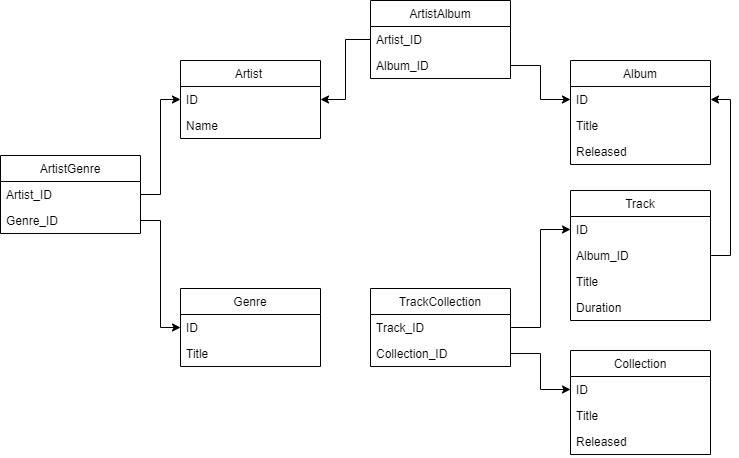

The diagram above was exported from draw.io. Its source (the exported page's mxGraphModel, read from the mxfile embedded in the PNG):
<mxGraphModel dx="936" dy="461" grid="1" gridSize="10" guides="1" tooltips="1" connect="1" arrows="1" fold="1" page="1" pageScale="1" pageWidth="827" pageHeight="1169" background="#FFFFFF" math="0" shadow="0">
  <root>
    <mxCell id="0" />
    <mxCell id="1" parent="0" />
    <mxCell id="h-OuNFBL5EGxwuy_sA9W-5" value="Artist " style="swimlane;fontStyle=0;childLayout=stackLayout;horizontal=1;startSize=26;fillColor=none;horizontalStack=0;resizeParent=1;resizeParentMax=0;resizeLast=0;collapsible=1;marginBottom=0;rounded=0;" vertex="1" parent="1">
      <mxGeometry x="190" y="490" width="140" height="78" as="geometry" />
    </mxCell>
    <mxCell id="h-OuNFBL5EGxwuy_sA9W-6" value="ID" style="text;strokeColor=none;fillColor=none;align=left;verticalAlign=top;spacingLeft=4;spacingRight=4;overflow=hidden;rotatable=0;points=[[0,0.5],[1,0.5]];portConstraint=eastwest;rounded=0;" vertex="1" parent="h-OuNFBL5EGxwuy_sA9W-5">
      <mxGeometry y="26" width="140" height="26" as="geometry" />
    </mxCell>
    <mxCell id="h-OuNFBL5EGxwuy_sA9W-7" value="Name" style="text;strokeColor=none;fillColor=none;align=left;verticalAlign=top;spacingLeft=4;spacingRight=4;overflow=hidden;rotatable=0;points=[[0,0.5],[1,0.5]];portConstraint=eastwest;rounded=0;" vertex="1" parent="h-OuNFBL5EGxwuy_sA9W-5">
      <mxGeometry y="52" width="140" height="26" as="geometry" />
    </mxCell>
    <mxCell id="h-OuNFBL5EGxwuy_sA9W-10" value="Album" style="swimlane;fontStyle=0;childLayout=stackLayout;horizontal=1;startSize=26;fillColor=none;horizontalStack=0;resizeParent=1;resizeParentMax=0;resizeLast=0;collapsible=1;marginBottom=0;rounded=0;" vertex="1" parent="1">
      <mxGeometry x="580" y="490" width="140" height="104" as="geometry" />
    </mxCell>
    <mxCell id="h-OuNFBL5EGxwuy_sA9W-11" value="ID" style="text;strokeColor=none;fillColor=none;align=left;verticalAlign=top;spacingLeft=4;spacingRight=4;overflow=hidden;rotatable=0;points=[[0,0.5],[1,0.5]];portConstraint=eastwest;rounded=0;" vertex="1" parent="h-OuNFBL5EGxwuy_sA9W-10">
      <mxGeometry y="26" width="140" height="26" as="geometry" />
    </mxCell>
    <mxCell id="h-OuNFBL5EGxwuy_sA9W-13" value="Title" style="text;strokeColor=none;fillColor=none;align=left;verticalAlign=top;spacingLeft=4;spacingRight=4;overflow=hidden;rotatable=0;points=[[0,0.5],[1,0.5]];portConstraint=eastwest;rounded=0;" vertex="1" parent="h-OuNFBL5EGxwuy_sA9W-10">
      <mxGeometry y="52" width="140" height="26" as="geometry" />
    </mxCell>
    <mxCell id="h-OuNFBL5EGxwuy_sA9W-14" value="Released" style="text;strokeColor=none;fillColor=none;align=left;verticalAlign=top;spacingLeft=4;spacingRight=4;overflow=hidden;rotatable=0;points=[[0,0.5],[1,0.5]];portConstraint=eastwest;rounded=0;" vertex="1" parent="h-OuNFBL5EGxwuy_sA9W-10">
      <mxGeometry y="78" width="140" height="26" as="geometry" />
    </mxCell>
    <mxCell id="h-OuNFBL5EGxwuy_sA9W-16" value="Track" style="swimlane;fontStyle=0;childLayout=stackLayout;horizontal=1;startSize=26;fillColor=none;horizontalStack=0;resizeParent=1;resizeParentMax=0;resizeLast=0;collapsible=1;marginBottom=0;rounded=0;" vertex="1" parent="1">
      <mxGeometry x="580" y="620" width="140" height="130" as="geometry" />
    </mxCell>
    <mxCell id="h-OuNFBL5EGxwuy_sA9W-17" value="ID" style="text;strokeColor=none;fillColor=none;align=left;verticalAlign=top;spacingLeft=4;spacingRight=4;overflow=hidden;rotatable=0;points=[[0,0.5],[1,0.5]];portConstraint=eastwest;rounded=0;" vertex="1" parent="h-OuNFBL5EGxwuy_sA9W-16">
      <mxGeometry y="26" width="140" height="26" as="geometry" />
    </mxCell>
    <mxCell id="h-OuNFBL5EGxwuy_sA9W-18" value="Album_ID" style="text;strokeColor=none;fillColor=none;align=left;verticalAlign=top;spacingLeft=4;spacingRight=4;overflow=hidden;rotatable=0;points=[[0,0.5],[1,0.5]];portConstraint=eastwest;rounded=0;" vertex="1" parent="h-OuNFBL5EGxwuy_sA9W-16">
      <mxGeometry y="52" width="140" height="26" as="geometry" />
    </mxCell>
    <mxCell id="h-OuNFBL5EGxwuy_sA9W-21" value="Title" style="text;strokeColor=none;fillColor=none;align=left;verticalAlign=top;spacingLeft=4;spacingRight=4;overflow=hidden;rotatable=0;points=[[0,0.5],[1,0.5]];portConstraint=eastwest;rounded=0;" vertex="1" parent="h-OuNFBL5EGxwuy_sA9W-16">
      <mxGeometry y="78" width="140" height="26" as="geometry" />
    </mxCell>
    <mxCell id="h-OuNFBL5EGxwuy_sA9W-20" value="Duration" style="text;strokeColor=none;fillColor=none;align=left;verticalAlign=top;spacingLeft=4;spacingRight=4;overflow=hidden;rotatable=0;points=[[0,0.5],[1,0.5]];portConstraint=eastwest;rounded=0;" vertex="1" parent="h-OuNFBL5EGxwuy_sA9W-16">
      <mxGeometry y="104" width="140" height="26" as="geometry" />
    </mxCell>
    <mxCell id="h-OuNFBL5EGxwuy_sA9W-24" value="Genre" style="swimlane;fontStyle=0;childLayout=stackLayout;horizontal=1;startSize=26;fillColor=none;horizontalStack=0;resizeParent=1;resizeParentMax=0;resizeLast=0;collapsible=1;marginBottom=0;rounded=0;" vertex="1" parent="1">
      <mxGeometry x="190" y="718" width="140" height="78" as="geometry" />
    </mxCell>
    <mxCell id="h-OuNFBL5EGxwuy_sA9W-25" value="ID" style="text;strokeColor=none;fillColor=none;align=left;verticalAlign=top;spacingLeft=4;spacingRight=4;overflow=hidden;rotatable=0;points=[[0,0.5],[1,0.5]];portConstraint=eastwest;rounded=0;" vertex="1" parent="h-OuNFBL5EGxwuy_sA9W-24">
      <mxGeometry y="26" width="140" height="26" as="geometry" />
    </mxCell>
    <mxCell id="h-OuNFBL5EGxwuy_sA9W-26" value="Title" style="text;strokeColor=none;fillColor=none;align=left;verticalAlign=top;spacingLeft=4;spacingRight=4;overflow=hidden;rotatable=0;points=[[0,0.5],[1,0.5]];portConstraint=eastwest;rounded=0;" vertex="1" parent="h-OuNFBL5EGxwuy_sA9W-24">
      <mxGeometry y="52" width="140" height="26" as="geometry" />
    </mxCell>
    <mxCell id="h-OuNFBL5EGxwuy_sA9W-29" value="ArtistGenre" style="swimlane;fontStyle=0;childLayout=stackLayout;horizontal=1;startSize=26;fillColor=none;horizontalStack=0;resizeParent=1;resizeParentMax=0;resizeLast=0;collapsible=1;marginBottom=0;rounded=0;" vertex="1" parent="1">
      <mxGeometry x="10" y="585" width="140" height="78" as="geometry" />
    </mxCell>
    <mxCell id="h-OuNFBL5EGxwuy_sA9W-30" value="Artist_ID" style="text;strokeColor=none;fillColor=none;align=left;verticalAlign=top;spacingLeft=4;spacingRight=4;overflow=hidden;rotatable=0;points=[[0,0.5],[1,0.5]];portConstraint=eastwest;rounded=0;" vertex="1" parent="h-OuNFBL5EGxwuy_sA9W-29">
      <mxGeometry y="26" width="140" height="26" as="geometry" />
    </mxCell>
    <mxCell id="h-OuNFBL5EGxwuy_sA9W-31" value="Genre_ID" style="text;strokeColor=none;fillColor=none;align=left;verticalAlign=top;spacingLeft=4;spacingRight=4;overflow=hidden;rotatable=0;points=[[0,0.5],[1,0.5]];portConstraint=eastwest;rounded=0;" vertex="1" parent="h-OuNFBL5EGxwuy_sA9W-29">
      <mxGeometry y="52" width="140" height="26" as="geometry" />
    </mxCell>
    <mxCell id="h-OuNFBL5EGxwuy_sA9W-35" style="edgeStyle=orthogonalEdgeStyle;rounded=0;orthogonalLoop=1;jettySize=auto;html=1;exitX=1;exitY=0.5;exitDx=0;exitDy=0;entryX=0;entryY=0.5;entryDx=0;entryDy=0;" edge="1" parent="1" source="h-OuNFBL5EGxwuy_sA9W-30" target="h-OuNFBL5EGxwuy_sA9W-6">
      <mxGeometry relative="1" as="geometry" />
    </mxCell>
    <mxCell id="h-OuNFBL5EGxwuy_sA9W-36" style="edgeStyle=orthogonalEdgeStyle;rounded=0;orthogonalLoop=1;jettySize=auto;html=1;exitX=1;exitY=0.5;exitDx=0;exitDy=0;entryX=0;entryY=0.5;entryDx=0;entryDy=0;" edge="1" parent="1" source="h-OuNFBL5EGxwuy_sA9W-31" target="h-OuNFBL5EGxwuy_sA9W-25">
      <mxGeometry relative="1" as="geometry" />
    </mxCell>
    <mxCell id="h-OuNFBL5EGxwuy_sA9W-37" value="ArtistAlbum" style="swimlane;fontStyle=0;childLayout=stackLayout;horizontal=1;startSize=26;fillColor=none;horizontalStack=0;resizeParent=1;resizeParentMax=0;resizeLast=0;collapsible=1;marginBottom=0;rounded=0;" vertex="1" parent="1">
      <mxGeometry x="380" y="430" width="140" height="78" as="geometry" />
    </mxCell>
    <mxCell id="h-OuNFBL5EGxwuy_sA9W-38" value="Artist_ID" style="text;strokeColor=none;fillColor=none;align=left;verticalAlign=top;spacingLeft=4;spacingRight=4;overflow=hidden;rotatable=0;points=[[0,0.5],[1,0.5]];portConstraint=eastwest;rounded=0;" vertex="1" parent="h-OuNFBL5EGxwuy_sA9W-37">
      <mxGeometry y="26" width="140" height="26" as="geometry" />
    </mxCell>
    <mxCell id="h-OuNFBL5EGxwuy_sA9W-39" value="Album_ID" style="text;strokeColor=none;fillColor=none;align=left;verticalAlign=top;spacingLeft=4;spacingRight=4;overflow=hidden;rotatable=0;points=[[0,0.5],[1,0.5]];portConstraint=eastwest;rounded=0;" vertex="1" parent="h-OuNFBL5EGxwuy_sA9W-37">
      <mxGeometry y="52" width="140" height="26" as="geometry" />
    </mxCell>
    <mxCell id="h-OuNFBL5EGxwuy_sA9W-41" style="edgeStyle=orthogonalEdgeStyle;rounded=0;orthogonalLoop=1;jettySize=auto;html=1;exitX=0;exitY=0.5;exitDx=0;exitDy=0;entryX=1;entryY=0.5;entryDx=0;entryDy=0;" edge="1" parent="1" source="h-OuNFBL5EGxwuy_sA9W-38" target="h-OuNFBL5EGxwuy_sA9W-6">
      <mxGeometry relative="1" as="geometry" />
    </mxCell>
    <mxCell id="h-OuNFBL5EGxwuy_sA9W-42" style="edgeStyle=orthogonalEdgeStyle;rounded=0;orthogonalLoop=1;jettySize=auto;html=1;exitX=1;exitY=0.5;exitDx=0;exitDy=0;entryX=0;entryY=0.5;entryDx=0;entryDy=0;" edge="1" parent="1" source="h-OuNFBL5EGxwuy_sA9W-39" target="h-OuNFBL5EGxwuy_sA9W-11">
      <mxGeometry relative="1" as="geometry" />
    </mxCell>
    <mxCell id="h-OuNFBL5EGxwuy_sA9W-43" value="Collection" style="swimlane;fontStyle=0;childLayout=stackLayout;horizontal=1;startSize=26;fillColor=none;horizontalStack=0;resizeParent=1;resizeParentMax=0;resizeLast=0;collapsible=1;marginBottom=0;rounded=0;" vertex="1" parent="1">
      <mxGeometry x="580" y="780" width="140" height="104" as="geometry" />
    </mxCell>
    <mxCell id="h-OuNFBL5EGxwuy_sA9W-44" value="ID" style="text;strokeColor=none;fillColor=none;align=left;verticalAlign=top;spacingLeft=4;spacingRight=4;overflow=hidden;rotatable=0;points=[[0,0.5],[1,0.5]];portConstraint=eastwest;rounded=0;" vertex="1" parent="h-OuNFBL5EGxwuy_sA9W-43">
      <mxGeometry y="26" width="140" height="26" as="geometry" />
    </mxCell>
    <mxCell id="h-OuNFBL5EGxwuy_sA9W-45" value="Title" style="text;strokeColor=none;fillColor=none;align=left;verticalAlign=top;spacingLeft=4;spacingRight=4;overflow=hidden;rotatable=0;points=[[0,0.5],[1,0.5]];portConstraint=eastwest;rounded=0;" vertex="1" parent="h-OuNFBL5EGxwuy_sA9W-43">
      <mxGeometry y="52" width="140" height="26" as="geometry" />
    </mxCell>
    <mxCell id="h-OuNFBL5EGxwuy_sA9W-46" value="Released" style="text;strokeColor=none;fillColor=none;align=left;verticalAlign=top;spacingLeft=4;spacingRight=4;overflow=hidden;rotatable=0;points=[[0,0.5],[1,0.5]];portConstraint=eastwest;rounded=0;" vertex="1" parent="h-OuNFBL5EGxwuy_sA9W-43">
      <mxGeometry y="78" width="140" height="26" as="geometry" />
    </mxCell>
    <mxCell id="h-OuNFBL5EGxwuy_sA9W-47" style="edgeStyle=orthogonalEdgeStyle;rounded=0;orthogonalLoop=1;jettySize=auto;html=1;exitX=1;exitY=0.5;exitDx=0;exitDy=0;entryX=1;entryY=0.5;entryDx=0;entryDy=0;" edge="1" parent="1" source="h-OuNFBL5EGxwuy_sA9W-18" target="h-OuNFBL5EGxwuy_sA9W-11">
      <mxGeometry relative="1" as="geometry" />
    </mxCell>
    <mxCell id="h-OuNFBL5EGxwuy_sA9W-48" value="TrackCollection" style="swimlane;fontStyle=0;childLayout=stackLayout;horizontal=1;startSize=26;fillColor=none;horizontalStack=0;resizeParent=1;resizeParentMax=0;resizeLast=0;collapsible=1;marginBottom=0;rounded=0;" vertex="1" parent="1">
      <mxGeometry x="380" y="718" width="140" height="78" as="geometry" />
    </mxCell>
    <mxCell id="h-OuNFBL5EGxwuy_sA9W-50" value="Track_ID" style="text;strokeColor=none;fillColor=none;align=left;verticalAlign=top;spacingLeft=4;spacingRight=4;overflow=hidden;rotatable=0;points=[[0,0.5],[1,0.5]];portConstraint=eastwest;rounded=0;" vertex="1" parent="h-OuNFBL5EGxwuy_sA9W-48">
      <mxGeometry y="26" width="140" height="26" as="geometry" />
    </mxCell>
    <mxCell id="h-OuNFBL5EGxwuy_sA9W-52" value="Collection_ID" style="text;strokeColor=none;fillColor=none;align=left;verticalAlign=top;spacingLeft=4;spacingRight=4;overflow=hidden;rotatable=0;points=[[0,0.5],[1,0.5]];portConstraint=eastwest;rounded=0;" vertex="1" parent="h-OuNFBL5EGxwuy_sA9W-48">
      <mxGeometry y="52" width="140" height="26" as="geometry" />
    </mxCell>
    <mxCell id="h-OuNFBL5EGxwuy_sA9W-53" style="edgeStyle=orthogonalEdgeStyle;rounded=0;orthogonalLoop=1;jettySize=auto;html=1;exitX=1;exitY=0.5;exitDx=0;exitDy=0;entryX=0;entryY=0.5;entryDx=0;entryDy=0;" edge="1" parent="1" source="h-OuNFBL5EGxwuy_sA9W-50" target="h-OuNFBL5EGxwuy_sA9W-17">
      <mxGeometry relative="1" as="geometry" />
    </mxCell>
    <mxCell id="h-OuNFBL5EGxwuy_sA9W-54" style="edgeStyle=orthogonalEdgeStyle;rounded=0;orthogonalLoop=1;jettySize=auto;html=1;exitX=1;exitY=0.5;exitDx=0;exitDy=0;entryX=0;entryY=0.5;entryDx=0;entryDy=0;" edge="1" parent="1" source="h-OuNFBL5EGxwuy_sA9W-52" target="h-OuNFBL5EGxwuy_sA9W-44">
      <mxGeometry relative="1" as="geometry" />
    </mxCell>
  </root>
</mxGraphModel>